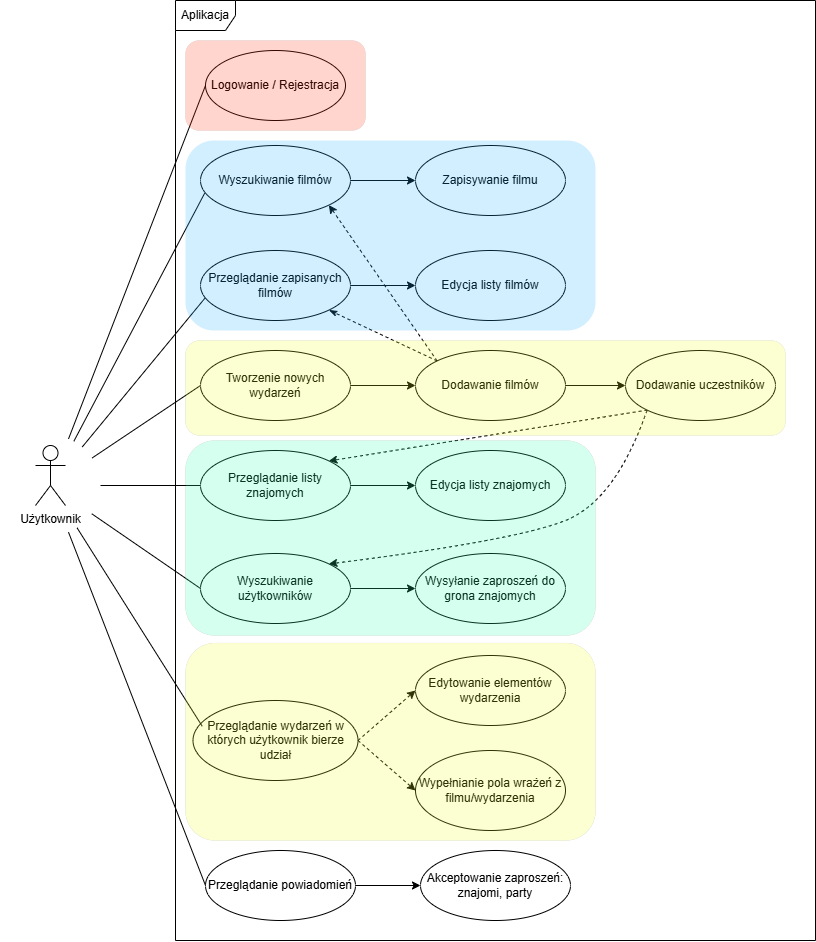

The diagram above was exported from draw.io. Its source (the exported page's mxGraphModel, read from the mxfile embedded in the PNG):
<mxGraphModel dx="925" dy="661" grid="1" gridSize="10" guides="1" tooltips="1" connect="1" arrows="1" fold="1" page="1" pageScale="1" pageWidth="827" pageHeight="1169" math="0" shadow="0">
  <root>
    <mxCell id="0" />
    <mxCell id="1" parent="0" />
    <mxCell id="_84P30891Nk84odteSRx-48" style="rounded=0;orthogonalLoop=1;jettySize=auto;html=1;entryX=0;entryY=0.5;entryDx=0;entryDy=0;endArrow=none;startFill=0;targetPerimeterSpacing=0;sourcePerimeterSpacing=0;endSize=0;startArrow=none;startSize=6;jumpStyle=none;flowAnimation=0;" parent="1" source="_84P30891Nk84odteSRx-54" target="_84P30891Nk84odteSRx-2" edge="1">
      <mxGeometry relative="1" as="geometry">
        <mxPoint x="170" y="420" as="sourcePoint" />
      </mxGeometry>
    </mxCell>
    <mxCell id="_84P30891Nk84odteSRx-51" style="rounded=0;orthogonalLoop=1;jettySize=auto;html=1;entryX=0;entryY=0.5;entryDx=0;entryDy=0;endArrow=none;startFill=0;" parent="1" source="_84P30891Nk84odteSRx-54" target="_84P30891Nk84odteSRx-15" edge="1">
      <mxGeometry relative="1" as="geometry">
        <mxPoint x="210" y="530" as="sourcePoint" />
      </mxGeometry>
    </mxCell>
    <mxCell id="_84P30891Nk84odteSRx-53" style="rounded=0;orthogonalLoop=1;jettySize=auto;html=1;entryX=0;entryY=0.5;entryDx=0;entryDy=0;endArrow=none;startFill=0;" parent="1" source="_84P30891Nk84odteSRx-54" target="_84P30891Nk84odteSRx-26" edge="1">
      <mxGeometry relative="1" as="geometry">
        <mxPoint x="210" y="545" as="sourcePoint" />
      </mxGeometry>
    </mxCell>
    <mxCell id="_84P30891Nk84odteSRx-1" value="Użytkownik" style="shape=umlActor;verticalLabelPosition=bottom;verticalAlign=top;html=1;" parent="1" vertex="1">
      <mxGeometry x="160" y="515" width="30" height="60" as="geometry" />
    </mxCell>
    <mxCell id="_84P30891Nk84odteSRx-2" value="Logowanie / Rejestracja" style="ellipse;whiteSpace=wrap;html=1;" parent="1" vertex="1">
      <mxGeometry x="330" y="120" width="140" height="70" as="geometry" />
    </mxCell>
    <mxCell id="_84P30891Nk84odteSRx-10" value="" style="edgeStyle=orthogonalEdgeStyle;rounded=0;orthogonalLoop=1;jettySize=auto;html=1;" parent="1" source="_84P30891Nk84odteSRx-5" target="_84P30891Nk84odteSRx-6" edge="1">
      <mxGeometry relative="1" as="geometry" />
    </mxCell>
    <mxCell id="_84P30891Nk84odteSRx-5" value="Wyszukiwanie filmów" style="ellipse;whiteSpace=wrap;html=1;" parent="1" vertex="1">
      <mxGeometry x="325" y="215" width="150" height="70" as="geometry" />
    </mxCell>
    <mxCell id="_84P30891Nk84odteSRx-6" value="Zapisywanie filmu" style="ellipse;whiteSpace=wrap;html=1;" parent="1" vertex="1">
      <mxGeometry x="540" y="215" width="150" height="70" as="geometry" />
    </mxCell>
    <mxCell id="_84P30891Nk84odteSRx-11" value="" style="edgeStyle=orthogonalEdgeStyle;rounded=0;orthogonalLoop=1;jettySize=auto;html=1;" parent="1" source="_84P30891Nk84odteSRx-8" target="_84P30891Nk84odteSRx-9" edge="1">
      <mxGeometry relative="1" as="geometry" />
    </mxCell>
    <mxCell id="_84P30891Nk84odteSRx-8" value="Wyszukiwanie użytkowników" style="ellipse;whiteSpace=wrap;html=1;" parent="1" vertex="1">
      <mxGeometry x="325" y="623" width="150" height="70" as="geometry" />
    </mxCell>
    <mxCell id="_84P30891Nk84odteSRx-9" value="Wysyłanie zaproszeń do grona znajomych" style="ellipse;whiteSpace=wrap;html=1;" parent="1" vertex="1">
      <mxGeometry x="540" y="623" width="150" height="70" as="geometry" />
    </mxCell>
    <mxCell id="_84P30891Nk84odteSRx-14" value="" style="edgeStyle=orthogonalEdgeStyle;rounded=0;orthogonalLoop=1;jettySize=auto;html=1;" parent="1" source="_84P30891Nk84odteSRx-12" target="_84P30891Nk84odteSRx-13" edge="1">
      <mxGeometry relative="1" as="geometry" />
    </mxCell>
    <mxCell id="_84P30891Nk84odteSRx-12" value="Przeglądanie powiadomień" style="ellipse;whiteSpace=wrap;html=1;" parent="1" vertex="1">
      <mxGeometry x="330" y="920" width="150" height="70" as="geometry" />
    </mxCell>
    <mxCell id="_84P30891Nk84odteSRx-13" value="Akceptowanie zaproszeń: znajomi, party" style="ellipse;whiteSpace=wrap;html=1;" parent="1" vertex="1">
      <mxGeometry x="545" y="920" width="150" height="70" as="geometry" />
    </mxCell>
    <mxCell id="_84P30891Nk84odteSRx-17" value="" style="rounded=0;orthogonalLoop=1;jettySize=auto;html=1;" parent="1" source="_84P30891Nk84odteSRx-15" target="_84P30891Nk84odteSRx-16" edge="1">
      <mxGeometry relative="1" as="geometry" />
    </mxCell>
    <mxCell id="_84P30891Nk84odteSRx-15" value="Tworzenie nowych wydarzeń" style="ellipse;whiteSpace=wrap;html=1;" parent="1" vertex="1">
      <mxGeometry x="325" y="420" width="150" height="70" as="geometry" />
    </mxCell>
    <mxCell id="_84P30891Nk84odteSRx-29" value="" style="edgeStyle=orthogonalEdgeStyle;rounded=0;orthogonalLoop=1;jettySize=auto;html=1;" parent="1" source="_84P30891Nk84odteSRx-16" target="_84P30891Nk84odteSRx-22" edge="1">
      <mxGeometry relative="1" as="geometry" />
    </mxCell>
    <mxCell id="_84P30891Nk84odteSRx-16" value="Dodawanie filmów" style="ellipse;whiteSpace=wrap;html=1;" parent="1" vertex="1">
      <mxGeometry x="540" y="420" width="150" height="70" as="geometry" />
    </mxCell>
    <mxCell id="_84P30891Nk84odteSRx-43" value="" style="edgeStyle=orthogonalEdgeStyle;rounded=0;orthogonalLoop=1;jettySize=auto;html=1;" parent="1" source="_84P30891Nk84odteSRx-18" target="_84P30891Nk84odteSRx-42" edge="1">
      <mxGeometry relative="1" as="geometry" />
    </mxCell>
    <mxCell id="_84P30891Nk84odteSRx-18" value="Przeglądanie zapisanych filmów" style="ellipse;whiteSpace=wrap;html=1;" parent="1" vertex="1">
      <mxGeometry x="325" y="320" width="150" height="70" as="geometry" />
    </mxCell>
    <mxCell id="_84P30891Nk84odteSRx-27" style="rounded=0;orthogonalLoop=1;jettySize=auto;html=1;exitX=0;exitY=1;exitDx=0;exitDy=0;entryX=1;entryY=0;entryDx=0;entryDy=0;dashed=1;flowAnimation=0;jumpStyle=arc;curved=1;" parent="1" source="_84P30891Nk84odteSRx-22" target="_84P30891Nk84odteSRx-26" edge="1">
      <mxGeometry relative="1" as="geometry">
        <Array as="points" />
      </mxGeometry>
    </mxCell>
    <mxCell id="_84P30891Nk84odteSRx-28" style="rounded=0;orthogonalLoop=1;jettySize=auto;html=1;exitX=0;exitY=1;exitDx=0;exitDy=0;entryX=1;entryY=0;entryDx=0;entryDy=0;dashed=1;curved=1;" parent="1" source="_84P30891Nk84odteSRx-22" target="_84P30891Nk84odteSRx-8" edge="1">
      <mxGeometry relative="1" as="geometry">
        <Array as="points">
          <mxPoint x="740" y="570" />
          <mxPoint x="640" y="610" />
        </Array>
      </mxGeometry>
    </mxCell>
    <mxCell id="_84P30891Nk84odteSRx-22" value="Dodawanie uczestników" style="ellipse;whiteSpace=wrap;html=1;" parent="1" vertex="1">
      <mxGeometry x="750" y="420" width="150" height="70" as="geometry" />
    </mxCell>
    <mxCell id="_84P30891Nk84odteSRx-24" value="" style="endArrow=classicThin;dashed=1;endFill=1;endSize=6;html=1;rounded=0;exitX=0;exitY=0;exitDx=0;exitDy=0;entryX=1;entryY=1;entryDx=0;entryDy=0;" parent="1" source="_84P30891Nk84odteSRx-16" target="_84P30891Nk84odteSRx-18" edge="1">
      <mxGeometry width="160" relative="1" as="geometry">
        <mxPoint x="310" y="460" as="sourcePoint" />
        <mxPoint x="470" y="460" as="targetPoint" />
      </mxGeometry>
    </mxCell>
    <mxCell id="_84P30891Nk84odteSRx-25" value="" style="endArrow=classic;dashed=1;endFill=1;endSize=6;html=1;rounded=0;exitX=0;exitY=0;exitDx=0;exitDy=0;entryX=1;entryY=1;entryDx=0;entryDy=0;" parent="1" source="_84P30891Nk84odteSRx-16" target="_84P30891Nk84odteSRx-5" edge="1">
      <mxGeometry width="160" relative="1" as="geometry">
        <mxPoint x="587" y="360" as="sourcePoint" />
        <mxPoint x="500" y="330" as="targetPoint" />
      </mxGeometry>
    </mxCell>
    <mxCell id="_84P30891Nk84odteSRx-45" value="" style="edgeStyle=orthogonalEdgeStyle;rounded=0;orthogonalLoop=1;jettySize=auto;html=1;" parent="1" source="_84P30891Nk84odteSRx-26" target="_84P30891Nk84odteSRx-44" edge="1">
      <mxGeometry relative="1" as="geometry" />
    </mxCell>
    <mxCell id="_84P30891Nk84odteSRx-26" value="Przeglądanie listy znajomych" style="ellipse;whiteSpace=wrap;html=1;" parent="1" vertex="1">
      <mxGeometry x="325" y="520" width="150" height="70" as="geometry" />
    </mxCell>
    <mxCell id="_84P30891Nk84odteSRx-35" style="rounded=0;orthogonalLoop=1;jettySize=auto;html=1;exitX=1;exitY=0.5;exitDx=0;exitDy=0;entryX=0;entryY=0.5;entryDx=0;entryDy=0;dashed=1;" parent="1" source="_84P30891Nk84odteSRx-30" target="_84P30891Nk84odteSRx-32" edge="1">
      <mxGeometry relative="1" as="geometry" />
    </mxCell>
    <mxCell id="_84P30891Nk84odteSRx-40" style="rounded=0;orthogonalLoop=1;jettySize=auto;html=1;exitX=1;exitY=0.5;exitDx=0;exitDy=0;entryX=0;entryY=0.5;entryDx=0;entryDy=0;dashed=1;" parent="1" source="_84P30891Nk84odteSRx-30" target="_84P30891Nk84odteSRx-34" edge="1">
      <mxGeometry relative="1" as="geometry" />
    </mxCell>
    <mxCell id="_84P30891Nk84odteSRx-30" value="Przeglądanie wydarzeń w których użytkownik bierze udział" style="ellipse;whiteSpace=wrap;html=1;" parent="1" vertex="1">
      <mxGeometry x="317.5" y="770" width="165" height="80" as="geometry" />
    </mxCell>
    <mxCell id="_84P30891Nk84odteSRx-32" value="Edytowanie elementów wydarzenia" style="ellipse;whiteSpace=wrap;html=1;" parent="1" vertex="1">
      <mxGeometry x="540" y="725" width="150" height="70" as="geometry" />
    </mxCell>
    <mxCell id="_84P30891Nk84odteSRx-34" value="Wypełnianie pola wrażeń z filmu/wydarzenia" style="ellipse;whiteSpace=wrap;html=1;" parent="1" vertex="1">
      <mxGeometry x="540" y="820" width="150" height="80" as="geometry" />
    </mxCell>
    <mxCell id="_84P30891Nk84odteSRx-41" value="Aplikacja" style="shape=umlFrame;whiteSpace=wrap;html=1;pointerEvents=0;" parent="1" vertex="1">
      <mxGeometry x="300" y="70" width="640" height="940" as="geometry" />
    </mxCell>
    <mxCell id="_84P30891Nk84odteSRx-42" value="Edycja listy filmów" style="ellipse;whiteSpace=wrap;html=1;" parent="1" vertex="1">
      <mxGeometry x="540" y="320" width="150" height="70" as="geometry" />
    </mxCell>
    <mxCell id="_84P30891Nk84odteSRx-44" value="Edycja listy znajomych" style="ellipse;whiteSpace=wrap;html=1;" parent="1" vertex="1">
      <mxGeometry x="540" y="520" width="150" height="70" as="geometry" />
    </mxCell>
    <mxCell id="_84P30891Nk84odteSRx-49" style="rounded=0;orthogonalLoop=1;jettySize=auto;html=1;entryX=0.028;entryY=0.681;entryDx=0;entryDy=0;entryPerimeter=0;endArrow=none;startFill=0;" parent="1" source="_84P30891Nk84odteSRx-54" target="_84P30891Nk84odteSRx-5" edge="1">
      <mxGeometry relative="1" as="geometry">
        <mxPoint x="190" y="470" as="sourcePoint" />
      </mxGeometry>
    </mxCell>
    <mxCell id="_84P30891Nk84odteSRx-50" style="rounded=0;orthogonalLoop=1;jettySize=auto;html=1;entryX=0.03;entryY=0.68;entryDx=0;entryDy=0;entryPerimeter=0;endArrow=none;startFill=0;" parent="1" source="_84P30891Nk84odteSRx-54" target="_84P30891Nk84odteSRx-18" edge="1">
      <mxGeometry relative="1" as="geometry">
        <mxPoint x="260" y="490" as="sourcePoint" />
      </mxGeometry>
    </mxCell>
    <mxCell id="_84P30891Nk84odteSRx-55" style="rounded=0;orthogonalLoop=1;jettySize=auto;html=1;endArrow=none;startFill=0;entryX=0;entryY=0.5;entryDx=0;entryDy=0;" parent="1" source="_84P30891Nk84odteSRx-54" target="_84P30891Nk84odteSRx-8" edge="1">
      <mxGeometry relative="1" as="geometry">
        <mxPoint x="250" y="650" as="targetPoint" />
      </mxGeometry>
    </mxCell>
    <mxCell id="_84P30891Nk84odteSRx-56" style="rounded=0;orthogonalLoop=1;jettySize=auto;html=1;entryX=0.056;entryY=0.322;entryDx=0;entryDy=0;endArrow=none;startFill=0;entryPerimeter=0;" parent="1" source="_84P30891Nk84odteSRx-54" target="_84P30891Nk84odteSRx-30" edge="1">
      <mxGeometry relative="1" as="geometry" />
    </mxCell>
    <mxCell id="_84P30891Nk84odteSRx-57" style="rounded=0;orthogonalLoop=1;jettySize=auto;html=1;entryX=0;entryY=0.5;entryDx=0;entryDy=0;endArrow=none;startFill=0;" parent="1" source="_84P30891Nk84odteSRx-54" target="_84P30891Nk84odteSRx-12" edge="1">
      <mxGeometry relative="1" as="geometry" />
    </mxCell>
    <mxCell id="_84P30891Nk84odteSRx-54" value="" style="ellipse;whiteSpace=wrap;html=1;aspect=fixed;strokeColor=none;fillColor=none;" parent="1" vertex="1">
      <mxGeometry x="125" y="505" width="100" height="100" as="geometry" />
    </mxCell>
    <mxCell id="_84P30891Nk84odteSRx-58" value="" style="rounded=1;whiteSpace=wrap;html=1;fillColor=#1CAFFF;opacity=20;strokeWidth=0;gradientColor=none;perimeterSpacing=0;strokeColor=none;" parent="1" vertex="1">
      <mxGeometry x="310" y="210" width="410" height="190" as="geometry" />
    </mxCell>
    <mxCell id="_84P30891Nk84odteSRx-59" value="" style="rounded=1;whiteSpace=wrap;html=1;fillColor=#2FFFA8;opacity=20;strokeWidth=0;gradientColor=none;perimeterSpacing=0;" parent="1" vertex="1">
      <mxGeometry x="310" y="510" width="410" height="195" as="geometry" />
    </mxCell>
    <mxCell id="_84P30891Nk84odteSRx-60" value="" style="rounded=1;whiteSpace=wrap;html=1;fillColor=#EFFF18;opacity=20;strokeWidth=0;gradientColor=none;perimeterSpacing=0;" parent="1" vertex="1">
      <mxGeometry x="310" y="410" width="600" height="95" as="geometry" />
    </mxCell>
    <mxCell id="_84P30891Nk84odteSRx-61" value="" style="rounded=1;whiteSpace=wrap;html=1;fillColor=#EFFF18;opacity=20;strokeWidth=0;gradientColor=none;perimeterSpacing=0;" parent="1" vertex="1">
      <mxGeometry x="310" y="712.5" width="410" height="197.5" as="geometry" />
    </mxCell>
    <mxCell id="_84P30891Nk84odteSRx-62" value="" style="rounded=1;whiteSpace=wrap;html=1;fillColor=#FF2D08;opacity=20;strokeWidth=0;gradientColor=none;perimeterSpacing=0;" parent="1" vertex="1">
      <mxGeometry x="310" y="110" width="180" height="90" as="geometry" />
    </mxCell>
  </root>
</mxGraphModel>